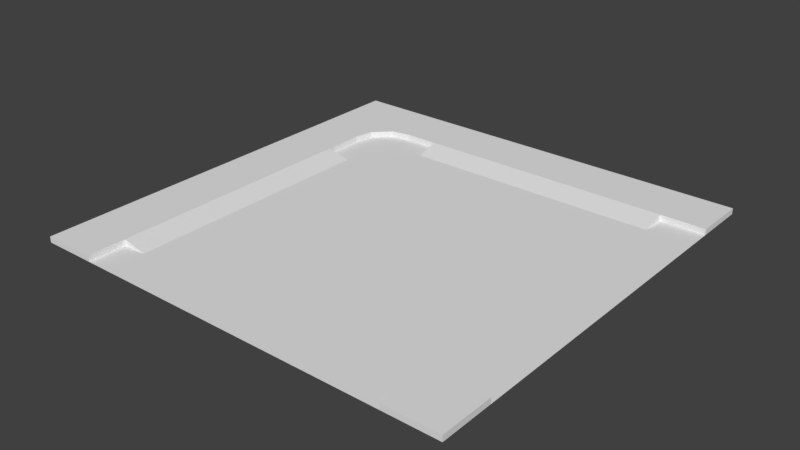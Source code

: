 # Source: L_road.blend  (saved by Blender 2.79.0; exported with 4.5.12 LTS)
import bpy
from mathutils import Matrix  # noqa: F401  (used for matrix-valued properties, if any)

bpy.ops.wm.read_factory_settings(use_empty=True)
scene = bpy.context.scene
scene.name = 'Scene'

# ---- collections
col_collection_1 = bpy.data.collections.new('Collection 1'); scene.collection.children.link(col_collection_1)

# ---- materials (node trees are filled in below, after node groups)
mat_asfalto = bpy.data.materials.new('asfalto')
mat_asfalto.alpha_threshold = 0.0
mat_asfalto.use_transparent_shadow = False
mat_asfalto.roughness = 0.5
mat_marciapiede = bpy.data.materials.new('marciapiede')
mat_marciapiede.alpha_threshold = 0.0
mat_marciapiede.use_transparent_shadow = False
mat_marciapiede.roughness = 0.5

# ---- material node trees

# ---- world
world_world = bpy.data.worlds.new('World'); scene.world = world_world
world_world.color = (0.05088, 0.05088, 0.05088)
world_world.use_sun_shadow = False
world_world.sun_shadow_jitter_overblur = 0.0
world_world.cycles.sampling_method = 'MANUAL'

# ---- meshes
me_cube_001 = bpy.data.meshes.new('Cube.001')
me_cube_001.from_pydata([(-0.8159, -21.88, -0.3378), (0.0, -25.0, -8.941e-08), (0.0, 0.0, 0.0), (-21.88, -5.434, -3.233e-08), (-20.72, -3.365, -3.233e-08), (0.0, -21.88, -8.941e-08), (-25.0, 3.576e-06, -2.98e-08), (-19.57, -3.125, -3.233e-08), (-18.75, -3.125, -3.233e-08), (0.0, -21.88, -0.3378), (-0.8159, -21.88, -8.941e-08), (0.0, -3.125, 0.0), (0.0, 0.0, -0.3378), (0.0, -3.125, -0.3378), (-25.0, 3.576e-06, -0.3378), (-18.75, 3.576e-06, -2.98e-08), (-18.75, 3.815e-06, -0.3378), (-21.88, -25.0, -5.96e-08), (-21.88, -25.0, -0.3378), (-25.0, -25.0, -5.96e-08), (-25.0, -25.0, -0.3378), (-1.97, -22.12, -0.3378), (-1.97, -22.12, -8.941e-08), (-3.125, -24.18, -8.941e-08), (-3.125, -24.18, -0.3378), (-2.885, -23.03, -8.941e-08), (-2.885, -23.03, -0.3378), (-3.125, -25.0, -8.941e-08), (0.0, -25.0, -0.3378), (-3.125, -25.0, -0.3378), (-21.88, -5.434, -0.3378), (-25.0, -6.25, -3.233e-08), (-25.0, -6.25, -0.3378), (-20.72, -3.365, -0.3378), (-3.125, 3.576e-06, -2.98e-08), (-3.125, 3.815e-06, -0.3378), (-3.125, -3.125, -3.233e-08), (-3.125, -3.125, -0.3378), (-21.63, -4.28, -3.233e-08), (-19.57, -3.125, -0.3378), (-18.75, -3.125, -0.3378), (-21.63, -4.28, -0.3378), (-21.88, -6.25, -5.96e-08), (-21.88, -6.25, -0.3378)], [], [(35, 34, 2, 12), (23, 24, 29, 27), (13, 11, 36, 37), (0, 10, 5, 9), (1, 5, 10, 22, 25, 23, 27), (37, 21, 0), (9, 13, 37, 0), (9, 5, 1, 28), (34, 36, 11, 2), (8, 7, 39, 40), (26, 25, 22, 21), (2, 11, 13, 12), (7, 4, 33, 39), (6, 15, 16, 14), (18, 17, 19, 20), (3, 30, 41, 38), (31, 6, 14, 32), (21, 22, 10, 0), (25, 26, 24, 23), (1, 27, 29, 28), (24, 18, 29), (4, 38, 41, 33), (42, 43, 30, 3), (7, 8, 15), (3, 31, 42), (38, 31, 3), (4, 7, 15), (4, 6, 38), (31, 38, 6), (6, 4, 15), (19, 17, 42, 31), (20, 19, 31, 32), (40, 37, 36, 8), (34, 15, 8, 36), (35, 16, 15, 34), (37, 40, 21), (17, 18, 43, 42), (26, 21, 40, 39), (39, 33, 26), (41, 26, 33), (41, 30, 26), (30, 43, 26), (26, 43, 18, 24)])
me_cube_001.polygons.foreach_set('material_index', [1, 1, 1, 1, 1, 0, 0, 1, 1, 1, 1, 1, 1, 1, 1, 1, 1, 1, 1, 1, 0, 1, 1, 1, 1, 1, 1, 1, 1, 1, 1, 1, 1, 1, 1, 0, 1, 0, 0, 0, 0, 0, 0])
_uv = me_cube_001.uv_layers.new(name='UVMap')
_uv.uv.foreach_set('vector', [0.5387, 0.9288, 0.5458, 0.9288, 0.5458, 0.9938, 0.5387, 0.9938, 0.1688, 0.5559, 0.1618, 0.5559, 0.1618, 0.539, 0.1688, 0.539, 0.6043, 0.9051, 0.5973, 0.9051, 0.5973, 0.8401, 0.6043, 0.8401, 0.1813, 0.5632, 0.1883, 0.5632, 0.1883, 0.5802, 0.1813, 0.5802, 0.07124, 0.539, 0.07124, 0.604, 0.05427, 0.604, 0.03026, 0.599, 0.01124, 0.58, 0.00624, 0.556, 0.00624, 0.539, 0.9938, 0.07127, 0.5987, 0.04725, 0.6037, 0.02322, 0.6037, 0.006243, 0.9938, 0.006243, 0.9938, 0.07127, 0.6037, 0.02322, 0.1493, 0.604, 0.1422, 0.604, 0.1422, 0.539, 0.1493, 0.539, 0.07124, 0.006243, 0.07124, 0.07127, 0.00624, 0.07127, 0.00624, 0.006243, 0.5973, 0.5151, 0.5973, 0.4981, 0.6043, 0.4981, 0.6043, 0.5151, 0.1618, 0.5802, 0.1688, 0.5802, 0.1688, 0.6002, 0.1618, 0.6002, 0.1227, 0.604, 0.1227, 0.539, 0.1298, 0.539, 0.1298, 0.604, 0.5973, 0.4981, 0.5973, 0.4739, 0.6043, 0.4739, 0.6043, 0.4981, 0.5458, 0.4739, 0.5458, 0.6039, 0.5387, 0.6039, 0.5387, 0.4739, 0.09075, 0.604, 0.08372, 0.604, 0.08372, 0.539, 0.09075, 0.539, 0.5848, 0.5179, 0.5778, 0.5179, 0.5778, 0.4937, 0.5848, 0.4937, 0.5653, 0.8636, 0.5653, 0.9935, 0.5582, 0.9935, 0.5582, 0.8636, 0.1813, 0.539, 0.1883, 0.539, 0.1883, 0.5632, 0.1813, 0.5632, 0.1688, 0.5802, 0.1618, 0.5802, 0.1618, 0.5559, 0.1688, 0.5559, 0.1032, 0.604, 0.1032, 0.539, 0.1103, 0.539, 0.1103, 0.604, 0.5557, 0.07127, 0.5387, 0.4615, 0.5387, 0.07127, 0.5848, 0.4739, 0.5848, 0.4937, 0.5778, 0.4937, 0.5778, 0.4739, 0.5848, 0.5349, 0.5778, 0.5349, 0.5778, 0.5179, 0.5848, 0.5179, 0.4132, 0.07127, 0.3963, 0.07127, 0.3963, 0.006243, 0.4613, 0.1193, 0.5263, 0.1363, 0.4613, 0.1363, 0.4563, 0.0953, 0.5263, 0.1363, 0.4613, 0.1193, 0.4372, 0.07627, 0.4132, 0.07127, 0.3963, 0.006243, 0.4372, 0.07627, 0.5263, 0.006243, 0.4563, 0.0953, 0.5263, 0.1363, 0.4563, 0.0953, 0.5263, 0.006243, 0.5263, 0.006243, 0.4372, 0.07627, 0.3963, 0.006243, 0.5263, 0.5265, 0.4613, 0.5265, 0.4613, 0.1363, 0.5263, 0.1363, 0.5582, 0.4739, 0.5653, 0.4739, 0.5653, 0.8636, 0.5582, 0.8636, 0.6043, 0.5151, 0.6043, 0.8401, 0.5973, 0.8401, 0.5973, 0.5151, 0.07124, 0.006243, 0.3963, 0.006243, 0.3963, 0.07127, 0.07124, 0.07127, 0.5387, 0.9288, 0.5387, 0.6039, 0.5458, 0.6039, 0.5458, 0.9288, 0.9938, 0.07127, 0.9938, 0.3964, 0.5987, 0.04725, 0.5848, 0.9248, 0.5778, 0.9248, 0.5778, 0.5349, 0.5848, 0.5349, 0.5797, 0.06627, 0.5987, 0.04725, 0.9938, 0.3964, 0.9938, 0.4134, 0.9938, 0.4134, 0.9888, 0.4374, 0.5797, 0.06627, 0.9697, 0.4565, 0.5797, 0.06627, 0.9888, 0.4374, 0.9697, 0.4565, 0.9457, 0.4615, 0.5797, 0.06627, 0.9457, 0.4615, 0.9288, 0.4615, 0.5797, 0.06627, 0.5797, 0.06627, 0.9288, 0.4615, 0.5387, 0.4615, 0.5557, 0.07127])
me_cube_001.materials.append(mat_asfalto)
me_cube_001.materials.append(mat_marciapiede)
me_cube_001.use_remesh_preserve_volume = False
me_cube_001.use_remesh_preserve_attributes = False
me_cube_001.use_mirror_vertex_groups = False
me_cube_001.update()
me_cube = bpy.data.meshes.new('Cube')
me_cube.from_pydata([(-0.4825, 19.45, -1.338), (-15.48, 19.45, -1.338), (-0.4825, 20.87, -1.338), (-0.4825, 20.87, -1.0), (-15.48, 20.87, -1.338), (-15.48, 20.87, -1.0), (-19.75, 1.241, -1.0), (-19.75, 1.241, -1.338), (-19.75, 16.24, -1.0), (-19.75, 16.24, -1.338), (-18.33, 1.241, -1.338), (-18.33, 16.24, -1.338), (2.125, 20.87, -1.338)], [], [(1, 4, 2, 0), (1, 5, 4), (4, 5, 3, 2), (2, 3, 0), (5, 1, 0, 3), (9, 8, 11), (10, 6, 7), (10, 7, 9, 11), (7, 6, 8, 9), (6, 10, 11, 8)])
_uv = me_cube.uv_layers.new(name='UVMap')
_uv.uv.foreach_set('vector', [0.213, 0.01923, 0.3434, 0.01923, 0.3434, 0.9808, 0.213, 0.9808, 0.9725, 0.1104, 0.9415, 0.01923, 0.9725, 0.01923, 0.7694, 0.01923, 0.8004, 0.01923, 0.8004, 0.9808, 0.7694, 0.9808, 0.9725, 0.24, 0.9415, 0.24, 0.9725, 0.1488, 0.5289, 0.9808, 0.3985, 0.9808, 0.3985, 0.01923, 0.5289, 0.01923, 0.9725, 0.24, 0.9415, 0.24, 0.9725, 0.1488, 0.9725, 0.1104, 0.9415, 0.01923, 0.9725, 0.01923, 0.213, 0.01923, 0.3434, 0.01923, 0.3434, 0.9808, 0.213, 0.9808, 0.7694, 0.01923, 0.8004, 0.01923, 0.8004, 0.9808, 0.7694, 0.9808, 0.5289, 0.9808, 0.3985, 0.9808, 0.3985, 0.01923, 0.5289, 0.01923])
me_cube.use_remesh_preserve_volume = False
me_cube.use_remesh_preserve_attributes = False
me_cube.use_mirror_vertex_groups = False
me_cube.update()

# ---- objects
ob_cube_001 = bpy.data.objects.new('Cube.001', me_cube_001)
ob_cube = bpy.data.objects.new('Cube', me_cube)

# ---- transforms, parenting, visibility, modifiers, constraints
ob_cube_001.location = (0.0, 0.0, 0.0)
ob_cube_001.lineart.crease_threshold = 0.0
ob_cube.location = (-2.125, -24.0, 1.0)
ob_cube.lineart.crease_threshold = 0.0

# ---- collection membership
col_collection_1.objects.link(ob_cube_001)
col_collection_1.objects.link(ob_cube)

# ---- scene / render settings (as saved in the file)
scene.frame_start = 1; scene.frame_end = 250; scene.frame_set(1)
scene.render.engine = 'BLENDER_EEVEE_NEXT'
scene.render.resolution_percentage = 50
scene.render.dither_intensity = 0.0
scene.cycles.use_denoising = False
scene.cycles.samples = 128
scene.cycles.sampling_pattern = 'TABULATED_SOBOL'
scene.cycles.use_adaptive_sampling = False
scene.cycles.use_light_tree = False
scene.cycles.blur_glossy = 0.0
scene.cycles.sample_clamp_indirect = 0.0
scene.view_settings.view_transform = 'Standard'
bpy.context.view_layer.update()

# ---- added for rendering (the .blend has no active camera and no usable light): camera, sun
cam_auto = bpy.data.cameras.new('AutoCamera')
cam_auto.lens = 50.0
cam_auto.sensor_width = 36.0
cam_auto.clip_end = 1000.0
ob_auto_camera = bpy.data.objects.new('AutoCamera', cam_auto)
scene.collection.objects.link(ob_auto_camera)
ob_auto_camera.location = (20.2131, -51.7558, 26.0016)
ob_auto_camera.rotation_euler = (1.09748, -7.21219e-08, 0.694738)
scene.camera = ob_auto_camera
light_auto_sun = bpy.data.lights.new('AutoSun', 'SUN')
light_auto_sun.energy = 3.0
light_auto_sun.angle = 0.0523599
ob_auto_sun = bpy.data.objects.new('AutoSun', light_auto_sun)
scene.collection.objects.link(ob_auto_sun)
ob_auto_sun.rotation_euler = (0.872665, 0.174533, 0.523599)
bpy.context.view_layer.update()
